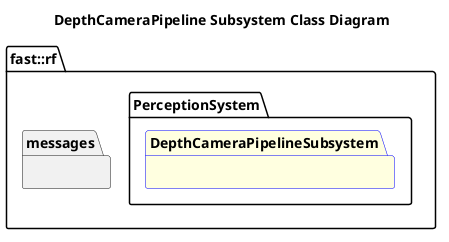

The diagram above was rendered by PlantUML. Its source (embedded in the PNG):
@startuml
title DepthCameraPipeline Subsystem Class Diagram
namespace fast::rf {
  namespace messages {
  }
  namespace PerceptionSystem {
    package DepthCameraPipelineSubsystem #LightYellow;line:blue {
    }
  }
}
@enduml